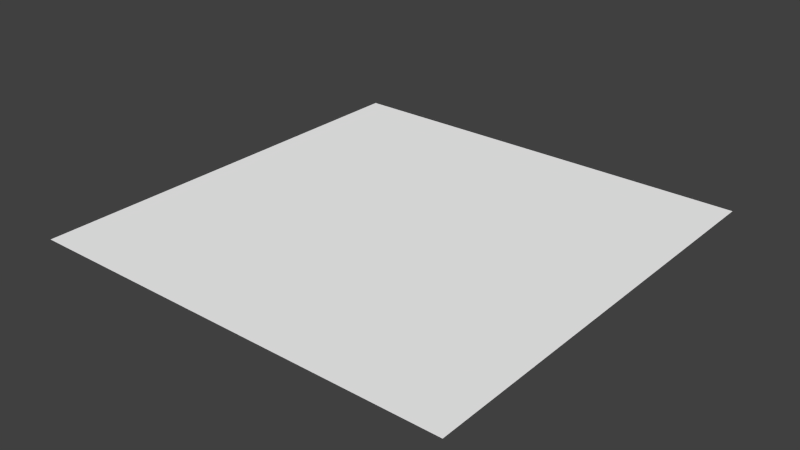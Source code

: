 # Source: UVAnimateTest.blend  (saved by Blender 2.73.0; exported with 4.5.12 LTS)
import bpy
from mathutils import Matrix  # noqa: F401  (used for matrix-valued properties, if any)

bpy.ops.wm.read_factory_settings(use_empty=True)
scene = bpy.context.scene
scene.name = 'Scene'

# ---- collections
col_collection_1 = bpy.data.collections.new('Collection 1'); scene.collection.children.link(col_collection_1)

# ---- materials (node trees are filled in below, after node groups)
mat_material_001 = bpy.data.materials.new('Material.001')
mat_material_001.alpha_threshold = 0.0
mat_material_001.use_transparent_shadow = False
mat_material_001.diffuse_color = (1.0, 1.0, 1.0, 1.0)
mat_material_001.roughness = 0.5

# ---- material node trees

# ---- world
world_world = bpy.data.worlds.new('World'); scene.world = world_world
world_world.color = (0.05088, 0.05088, 0.05088)
world_world.use_sun_shadow = False
world_world.sun_shadow_jitter_overblur = 0.0
world_world.cycles.sampling_method = 'MANUAL'
world_world.cycles.sample_map_resolution = 256

# ---- meshes
me_plane = bpy.data.meshes.new('Plane')
me_plane.from_pydata([(-1.0, -1.0, 0.0), (1.0, -1.0, 0.0), (-1.0, 1.0, 0.0), (1.0, 1.0, 0.0)], [], [(0, 1, 3, 2)])
_uv = me_plane.uv_layers.new(name='UVMap')
_uv.uv.foreach_set('vector', [0.0001, 9.998e-05, 0.9999, 9.998e-05, 0.9999, 0.9999, 9.998e-05, 0.9999])
me_plane.materials.append(mat_material_001)
me_plane.use_remesh_preserve_volume = False
me_plane.use_remesh_preserve_attributes = False
me_plane.use_mirror_vertex_groups = False
me_plane.update()

# ---- objects
ob_plane = bpy.data.objects.new('Plane', me_plane)

# ---- transforms, parenting, visibility, modifiers, constraints
ob_plane.location = (0.0, 0.0, 0.0)
ob_plane.lineart.crease_threshold = 0.0

# ---- collection membership
col_collection_1.objects.link(ob_plane)

# ---- scene / render settings (as saved in the file)
scene.frame_start = 0; scene.frame_end = 1; scene.frame_set(1)
scene.render.engine = 'BLENDER_EEVEE_NEXT'
scene.render.resolution_percentage = 50
scene.render.dither_intensity = 0.0
scene.cycles.use_denoising = False
scene.cycles.samples = 10
scene.cycles.sampling_pattern = 'TABULATED_SOBOL'
scene.cycles.light_sampling_threshold = 0.0
scene.cycles.use_adaptive_sampling = False
scene.cycles.use_light_tree = False
scene.cycles.blur_glossy = 0.0
scene.cycles.pixel_filter_type = 'GAUSSIAN'
scene.cycles.sample_clamp_indirect = 0.0
scene.view_settings.view_transform = 'Standard'
bpy.context.view_layer.update()

# ---- added for rendering (the .blend has no active camera and no usable light): camera, sun
cam_auto = bpy.data.cameras.new('AutoCamera')
cam_auto.lens = 50.0
cam_auto.sensor_width = 36.0
cam_auto.clip_end = 1000.0
ob_auto_camera = bpy.data.objects.new('AutoCamera', cam_auto)
scene.collection.objects.link(ob_auto_camera)
ob_auto_camera.location = (2.61693, -3.14032, 2.09354)
ob_auto_camera.rotation_euler = (1.09748, -7.21219e-08, 0.694738)
scene.camera = ob_auto_camera
light_auto_sun = bpy.data.lights.new('AutoSun', 'SUN')
light_auto_sun.energy = 3.0
light_auto_sun.angle = 0.0523599
ob_auto_sun = bpy.data.objects.new('AutoSun', light_auto_sun)
scene.collection.objects.link(ob_auto_sun)
ob_auto_sun.rotation_euler = (0.872665, 0.174533, 0.523599)
bpy.context.view_layer.update()
